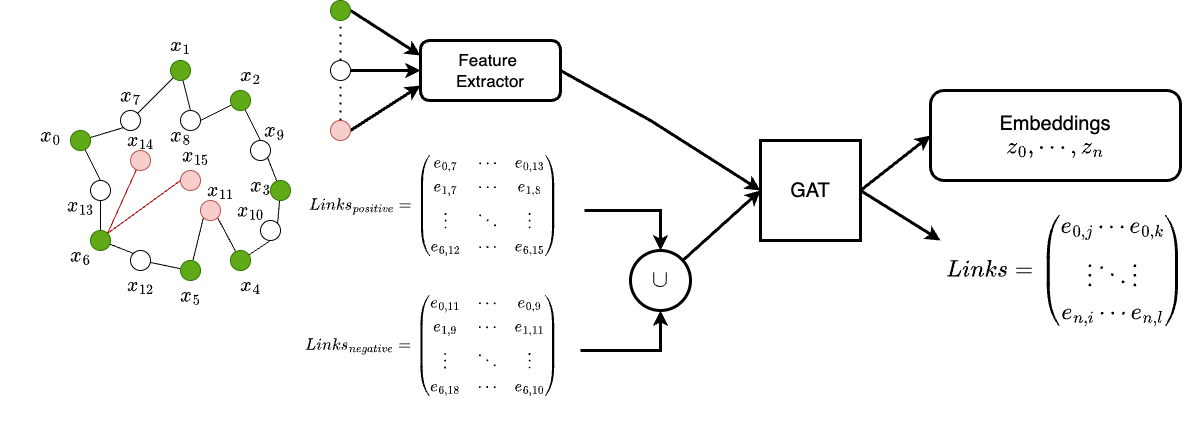

The diagram above was exported from draw.io. Its source (the exported page's mxGraphModel, read from the mxfile embedded in the PNG):
<mxGraphModel dx="2266" dy="1084" grid="1" gridSize="10" guides="1" tooltips="1" connect="1" arrows="1" fold="1" page="1" pageScale="1" pageWidth="827" pageHeight="1169" math="1" shadow="0">
  <root>
    <mxCell id="0" />
    <mxCell id="1" parent="0" />
    <mxCell id="HoxS-C05p2FmRZiKIDpx-1" value="" style="ellipse;whiteSpace=wrap;html=1;aspect=fixed;fillColor=#f8cecc;strokeColor=#b85450;" vertex="1" parent="1">
      <mxGeometry x="100" y="210" width="20" height="20" as="geometry" />
    </mxCell>
    <mxCell id="HoxS-C05p2FmRZiKIDpx-2" value="" style="ellipse;whiteSpace=wrap;html=1;aspect=fixed;" vertex="1" parent="1">
      <mxGeometry x="90" y="170" width="20" height="20" as="geometry" />
    </mxCell>
    <mxCell id="HoxS-C05p2FmRZiKIDpx-4" value="" style="ellipse;whiteSpace=wrap;html=1;aspect=fixed;" vertex="1" parent="1">
      <mxGeometry x="60" y="240" width="20" height="20" as="geometry" />
    </mxCell>
    <mxCell id="HoxS-C05p2FmRZiKIDpx-6" style="rounded=0;orthogonalLoop=1;jettySize=auto;html=1;entryX=0;entryY=0.5;entryDx=0;entryDy=0;fillColor=#e51400;strokeColor=#B20000;endArrow=none;endFill=0;exitX=1;exitY=0;exitDx=0;exitDy=0;" edge="1" parent="1" source="HoxS-C05p2FmRZiKIDpx-40" target="HoxS-C05p2FmRZiKIDpx-41">
      <mxGeometry relative="1" as="geometry">
        <mxPoint x="133.16227766016834" y="270.5131670194951" as="sourcePoint" />
      </mxGeometry>
    </mxCell>
    <mxCell id="HoxS-C05p2FmRZiKIDpx-7" style="rounded=0;orthogonalLoop=1;jettySize=auto;html=1;fillColor=#e51400;strokeColor=#B20000;endArrow=none;endFill=0;exitX=1;exitY=0;exitDx=0;exitDy=0;" edge="1" parent="1" source="HoxS-C05p2FmRZiKIDpx-40" target="HoxS-C05p2FmRZiKIDpx-1">
      <mxGeometry relative="1" as="geometry">
        <mxPoint x="126.95224272896212" y="270.47575852800674" as="sourcePoint" />
      </mxGeometry>
    </mxCell>
    <mxCell id="HoxS-C05p2FmRZiKIDpx-10" value="" style="ellipse;whiteSpace=wrap;html=1;aspect=fixed;" vertex="1" parent="1">
      <mxGeometry x="150" y="170" width="20" height="20" as="geometry" />
    </mxCell>
    <mxCell id="HoxS-C05p2FmRZiKIDpx-11" value="" style="ellipse;whiteSpace=wrap;html=1;aspect=fixed;" vertex="1" parent="1">
      <mxGeometry x="100" y="310" width="20" height="20" as="geometry" />
    </mxCell>
    <mxCell id="HoxS-C05p2FmRZiKIDpx-16" value="" style="ellipse;whiteSpace=wrap;html=1;aspect=fixed;" vertex="1" parent="1">
      <mxGeometry x="230" y="280" width="20" height="20" as="geometry" />
    </mxCell>
    <mxCell id="HoxS-C05p2FmRZiKIDpx-18" value="" style="ellipse;whiteSpace=wrap;html=1;aspect=fixed;" vertex="1" parent="1">
      <mxGeometry x="220" y="200" width="20" height="20" as="geometry" />
    </mxCell>
    <mxCell id="HoxS-C05p2FmRZiKIDpx-19" style="rounded=0;orthogonalLoop=1;jettySize=auto;html=1;entryX=1;entryY=1;entryDx=0;entryDy=0;endArrow=none;endFill=0;" edge="1" parent="1" source="HoxS-C05p2FmRZiKIDpx-21" target="HoxS-C05p2FmRZiKIDpx-42">
      <mxGeometry relative="1" as="geometry">
        <mxPoint x="190" y="320" as="targetPoint" />
      </mxGeometry>
    </mxCell>
    <mxCell id="HoxS-C05p2FmRZiKIDpx-20" style="rounded=0;orthogonalLoop=1;jettySize=auto;html=1;entryX=0.5;entryY=1;entryDx=0;entryDy=0;endArrow=none;endFill=0;" edge="1" parent="1" source="HoxS-C05p2FmRZiKIDpx-21" target="HoxS-C05p2FmRZiKIDpx-16">
      <mxGeometry relative="1" as="geometry" />
    </mxCell>
    <mxCell id="HoxS-C05p2FmRZiKIDpx-21" value="" style="ellipse;whiteSpace=wrap;html=1;aspect=fixed;fillColor=#60a917;fontColor=#ffffff;strokeColor=#2D7600;" vertex="1" parent="1">
      <mxGeometry x="200" y="310" width="20" height="20" as="geometry" />
    </mxCell>
    <mxCell id="HoxS-C05p2FmRZiKIDpx-22" value="" style="rounded=0;orthogonalLoop=1;jettySize=auto;html=1;endArrow=none;endFill=0;" edge="1" parent="1" source="HoxS-C05p2FmRZiKIDpx-24" target="HoxS-C05p2FmRZiKIDpx-11">
      <mxGeometry relative="1" as="geometry" />
    </mxCell>
    <mxCell id="HoxS-C05p2FmRZiKIDpx-23" style="rounded=0;orthogonalLoop=1;jettySize=auto;html=1;entryX=0;entryY=1;entryDx=0;entryDy=0;endArrow=none;endFill=0;" edge="1" parent="1" source="HoxS-C05p2FmRZiKIDpx-24" target="HoxS-C05p2FmRZiKIDpx-42">
      <mxGeometry relative="1" as="geometry">
        <mxPoint x="172.92893218813447" y="327.07106781186553" as="targetPoint" />
      </mxGeometry>
    </mxCell>
    <mxCell id="HoxS-C05p2FmRZiKIDpx-24" value="" style="ellipse;whiteSpace=wrap;html=1;aspect=fixed;fillColor=#60a917;fontColor=#ffffff;strokeColor=#2D7600;" vertex="1" parent="1">
      <mxGeometry x="150" y="320" width="20" height="20" as="geometry" />
    </mxCell>
    <mxCell id="HoxS-C05p2FmRZiKIDpx-25" style="rounded=0;orthogonalLoop=1;jettySize=auto;html=1;entryX=1;entryY=0;entryDx=0;entryDy=0;endArrow=none;endFill=0;" edge="1" parent="1" source="HoxS-C05p2FmRZiKIDpx-27" target="HoxS-C05p2FmRZiKIDpx-16">
      <mxGeometry relative="1" as="geometry" />
    </mxCell>
    <mxCell id="HoxS-C05p2FmRZiKIDpx-26" style="rounded=0;orthogonalLoop=1;jettySize=auto;html=1;entryX=1;entryY=1;entryDx=0;entryDy=0;endArrow=none;endFill=0;" edge="1" parent="1" source="HoxS-C05p2FmRZiKIDpx-27" target="HoxS-C05p2FmRZiKIDpx-18">
      <mxGeometry relative="1" as="geometry" />
    </mxCell>
    <mxCell id="HoxS-C05p2FmRZiKIDpx-27" value="" style="ellipse;whiteSpace=wrap;html=1;aspect=fixed;fillColor=#60a917;fontColor=#ffffff;strokeColor=#2D7600;" vertex="1" parent="1">
      <mxGeometry x="240" y="240" width="20" height="20" as="geometry" />
    </mxCell>
    <mxCell id="HoxS-C05p2FmRZiKIDpx-28" style="rounded=0;orthogonalLoop=1;jettySize=auto;html=1;entryX=0.5;entryY=0;entryDx=0;entryDy=0;endArrow=none;endFill=0;" edge="1" parent="1" source="HoxS-C05p2FmRZiKIDpx-30" target="HoxS-C05p2FmRZiKIDpx-18">
      <mxGeometry relative="1" as="geometry" />
    </mxCell>
    <mxCell id="HoxS-C05p2FmRZiKIDpx-29" style="rounded=0;orthogonalLoop=1;jettySize=auto;html=1;entryX=1;entryY=0.5;entryDx=0;entryDy=0;endArrow=none;endFill=0;" edge="1" parent="1" source="HoxS-C05p2FmRZiKIDpx-30" target="HoxS-C05p2FmRZiKIDpx-10">
      <mxGeometry relative="1" as="geometry" />
    </mxCell>
    <mxCell id="HoxS-C05p2FmRZiKIDpx-30" value="" style="ellipse;whiteSpace=wrap;html=1;aspect=fixed;fillColor=#60a917;fontColor=#ffffff;strokeColor=#2D7600;" vertex="1" parent="1">
      <mxGeometry x="200" y="150" width="20" height="20" as="geometry" />
    </mxCell>
    <mxCell id="HoxS-C05p2FmRZiKIDpx-31" style="rounded=0;orthogonalLoop=1;jettySize=auto;html=1;entryX=0.5;entryY=0;entryDx=0;entryDy=0;endArrow=none;endFill=0;" edge="1" parent="1" source="HoxS-C05p2FmRZiKIDpx-33" target="HoxS-C05p2FmRZiKIDpx-10">
      <mxGeometry relative="1" as="geometry" />
    </mxCell>
    <mxCell id="HoxS-C05p2FmRZiKIDpx-32" style="rounded=0;orthogonalLoop=1;jettySize=auto;html=1;entryX=1;entryY=0;entryDx=0;entryDy=0;endArrow=none;endFill=0;" edge="1" parent="1" source="HoxS-C05p2FmRZiKIDpx-33" target="HoxS-C05p2FmRZiKIDpx-2">
      <mxGeometry relative="1" as="geometry" />
    </mxCell>
    <mxCell id="HoxS-C05p2FmRZiKIDpx-33" value="" style="ellipse;whiteSpace=wrap;html=1;aspect=fixed;fillColor=#60a917;fontColor=#ffffff;strokeColor=#2D7600;" vertex="1" parent="1">
      <mxGeometry x="140" y="120" width="20" height="20" as="geometry" />
    </mxCell>
    <mxCell id="HoxS-C05p2FmRZiKIDpx-34" style="rounded=0;orthogonalLoop=1;jettySize=auto;html=1;entryX=0;entryY=1;entryDx=0;entryDy=0;endArrow=none;endFill=0;" edge="1" parent="1" source="HoxS-C05p2FmRZiKIDpx-36" target="HoxS-C05p2FmRZiKIDpx-2">
      <mxGeometry relative="1" as="geometry" />
    </mxCell>
    <mxCell id="HoxS-C05p2FmRZiKIDpx-35" style="edgeStyle=none;rounded=0;orthogonalLoop=1;jettySize=auto;html=1;entryX=0.5;entryY=0;entryDx=0;entryDy=0;endArrow=none;endFill=0;" edge="1" parent="1" source="HoxS-C05p2FmRZiKIDpx-36" target="HoxS-C05p2FmRZiKIDpx-4">
      <mxGeometry relative="1" as="geometry" />
    </mxCell>
    <mxCell id="HoxS-C05p2FmRZiKIDpx-36" value="" style="ellipse;whiteSpace=wrap;html=1;aspect=fixed;fillColor=#60a917;fontColor=#ffffff;strokeColor=#2D7600;" vertex="1" parent="1">
      <mxGeometry x="40" y="190" width="20" height="20" as="geometry" />
    </mxCell>
    <mxCell id="HoxS-C05p2FmRZiKIDpx-37" style="rounded=0;orthogonalLoop=1;jettySize=auto;html=1;endArrow=none;endFill=0;entryX=0;entryY=0;entryDx=0;entryDy=0;" edge="1" parent="1" source="HoxS-C05p2FmRZiKIDpx-40" target="HoxS-C05p2FmRZiKIDpx-11">
      <mxGeometry relative="1" as="geometry">
        <mxPoint x="100" y="310" as="targetPoint" />
      </mxGeometry>
    </mxCell>
    <mxCell id="HoxS-C05p2FmRZiKIDpx-39" style="rounded=0;orthogonalLoop=1;jettySize=auto;html=1;entryX=0.5;entryY=1;entryDx=0;entryDy=0;endArrow=none;endFill=0;" edge="1" parent="1" source="HoxS-C05p2FmRZiKIDpx-40" target="HoxS-C05p2FmRZiKIDpx-4">
      <mxGeometry relative="1" as="geometry" />
    </mxCell>
    <mxCell id="HoxS-C05p2FmRZiKIDpx-40" value="" style="ellipse;whiteSpace=wrap;html=1;aspect=fixed;fillColor=#60a917;fontColor=#ffffff;strokeColor=#2D7600;" vertex="1" parent="1">
      <mxGeometry x="60" y="290" width="20" height="20" as="geometry" />
    </mxCell>
    <mxCell id="HoxS-C05p2FmRZiKIDpx-41" value="" style="ellipse;whiteSpace=wrap;html=1;aspect=fixed;fillColor=#f8cecc;strokeColor=#b85450;" vertex="1" parent="1">
      <mxGeometry x="150" y="230" width="20" height="20" as="geometry" />
    </mxCell>
    <mxCell id="HoxS-C05p2FmRZiKIDpx-42" value="" style="ellipse;whiteSpace=wrap;html=1;aspect=fixed;fillColor=#f8cecc;strokeColor=#b85450;" vertex="1" parent="1">
      <mxGeometry x="170" y="260" width="20" height="20" as="geometry" />
    </mxCell>
    <mxCell id="HoxS-C05p2FmRZiKIDpx-44" value="Feature&amp;nbsp;&lt;br&gt;Extractor" style="rounded=1;whiteSpace=wrap;html=1;fontSize=17;strokeWidth=3;" vertex="1" parent="1">
      <mxGeometry x="390" y="100" width="140" height="60" as="geometry" />
    </mxCell>
    <mxCell id="HoxS-C05p2FmRZiKIDpx-48" style="edgeStyle=none;rounded=0;orthogonalLoop=1;jettySize=auto;html=1;exitX=1;exitY=0.5;exitDx=0;exitDy=0;entryX=0;entryY=0.25;entryDx=0;entryDy=0;fontSize=17;endArrow=classic;endFill=1;strokeWidth=3;" edge="1" parent="1" source="HoxS-C05p2FmRZiKIDpx-45" target="HoxS-C05p2FmRZiKIDpx-44">
      <mxGeometry relative="1" as="geometry" />
    </mxCell>
    <mxCell id="HoxS-C05p2FmRZiKIDpx-45" value="" style="ellipse;whiteSpace=wrap;html=1;aspect=fixed;fillColor=#60a917;fontColor=#ffffff;strokeColor=#2D7600;" vertex="1" parent="1">
      <mxGeometry x="300" y="60" width="20" height="20" as="geometry" />
    </mxCell>
    <mxCell id="HoxS-C05p2FmRZiKIDpx-49" style="edgeStyle=none;rounded=0;orthogonalLoop=1;jettySize=auto;html=1;exitX=1;exitY=0.5;exitDx=0;exitDy=0;fontSize=17;endArrow=classic;endFill=1;entryX=0;entryY=0.5;entryDx=0;entryDy=0;strokeWidth=3;" edge="1" parent="1" source="HoxS-C05p2FmRZiKIDpx-46" target="HoxS-C05p2FmRZiKIDpx-44">
      <mxGeometry relative="1" as="geometry">
        <mxPoint x="380" y="120" as="targetPoint" />
        <Array as="points">
          <mxPoint x="340" y="130" />
        </Array>
      </mxGeometry>
    </mxCell>
    <mxCell id="HoxS-C05p2FmRZiKIDpx-46" value="" style="ellipse;whiteSpace=wrap;html=1;aspect=fixed;" vertex="1" parent="1">
      <mxGeometry x="300" y="120" width="20" height="20" as="geometry" />
    </mxCell>
    <mxCell id="HoxS-C05p2FmRZiKIDpx-50" style="edgeStyle=none;rounded=0;orthogonalLoop=1;jettySize=auto;html=1;exitX=1;exitY=0.5;exitDx=0;exitDy=0;entryX=0;entryY=0.75;entryDx=0;entryDy=0;fontSize=17;endArrow=classic;endFill=1;strokeWidth=3;" edge="1" parent="1" source="HoxS-C05p2FmRZiKIDpx-47" target="HoxS-C05p2FmRZiKIDpx-44">
      <mxGeometry relative="1" as="geometry" />
    </mxCell>
    <mxCell id="HoxS-C05p2FmRZiKIDpx-47" value="" style="ellipse;whiteSpace=wrap;html=1;aspect=fixed;fillColor=#f8cecc;strokeColor=#b85450;" vertex="1" parent="1">
      <mxGeometry x="300" y="180" width="20" height="20" as="geometry" />
    </mxCell>
    <mxCell id="HoxS-C05p2FmRZiKIDpx-52" value="" style="endArrow=none;dashed=1;html=1;dashPattern=1 3;strokeWidth=2;rounded=0;fontSize=17;entryX=0.5;entryY=1;entryDx=0;entryDy=0;exitX=0.5;exitY=0;exitDx=0;exitDy=0;" edge="1" parent="1" source="HoxS-C05p2FmRZiKIDpx-47" target="HoxS-C05p2FmRZiKIDpx-46">
      <mxGeometry width="50" height="50" relative="1" as="geometry">
        <mxPoint x="240" y="350" as="sourcePoint" />
        <mxPoint x="290" y="300" as="targetPoint" />
      </mxGeometry>
    </mxCell>
    <mxCell id="HoxS-C05p2FmRZiKIDpx-53" value="" style="endArrow=none;dashed=1;html=1;dashPattern=1 3;strokeWidth=2;rounded=0;fontSize=17;entryX=0.5;entryY=1;entryDx=0;entryDy=0;exitX=0.5;exitY=0;exitDx=0;exitDy=0;" edge="1" parent="1" source="HoxS-C05p2FmRZiKIDpx-46" target="HoxS-C05p2FmRZiKIDpx-45">
      <mxGeometry width="50" height="50" relative="1" as="geometry">
        <mxPoint x="240" y="350" as="sourcePoint" />
        <mxPoint x="290" y="300" as="targetPoint" />
      </mxGeometry>
    </mxCell>
    <mxCell id="HoxS-C05p2FmRZiKIDpx-57" value="$$x_{0}$$" style="text;html=1;align=center;verticalAlign=middle;resizable=0;points=[];autosize=1;strokeColor=none;fillColor=none;fontSize=17;" vertex="1" parent="1">
      <mxGeometry x="-30" y="180" width="100" height="30" as="geometry" />
    </mxCell>
    <mxCell id="HoxS-C05p2FmRZiKIDpx-58" value="$$x_{4}$$" style="text;html=1;align=center;verticalAlign=middle;resizable=0;points=[];autosize=1;strokeColor=none;fillColor=none;fontSize=17;" vertex="1" parent="1">
      <mxGeometry x="170" y="330" width="100" height="30" as="geometry" />
    </mxCell>
    <mxCell id="HoxS-C05p2FmRZiKIDpx-59" value="$$x_{3}$$" style="text;html=1;align=center;verticalAlign=middle;resizable=0;points=[];autosize=1;strokeColor=none;fillColor=none;fontSize=17;" vertex="1" parent="1">
      <mxGeometry x="180" y="230" width="100" height="30" as="geometry" />
    </mxCell>
    <mxCell id="HoxS-C05p2FmRZiKIDpx-60" value="$$x_{5}$$" style="text;html=1;align=center;verticalAlign=middle;resizable=0;points=[];autosize=1;strokeColor=none;fillColor=none;fontSize=17;" vertex="1" parent="1">
      <mxGeometry x="110" y="340" width="100" height="30" as="geometry" />
    </mxCell>
    <mxCell id="HoxS-C05p2FmRZiKIDpx-61" value="$$x_{6}$$" style="text;html=1;align=center;verticalAlign=middle;resizable=0;points=[];autosize=1;strokeColor=none;fillColor=none;fontSize=17;" vertex="1" parent="1">
      <mxGeometry y="300" width="100" height="30" as="geometry" />
    </mxCell>
    <mxCell id="HoxS-C05p2FmRZiKIDpx-62" value="$$x_{2}$$" style="text;html=1;align=center;verticalAlign=middle;resizable=0;points=[];autosize=1;strokeColor=none;fillColor=none;fontSize=17;" vertex="1" parent="1">
      <mxGeometry x="170" y="120" width="100" height="30" as="geometry" />
    </mxCell>
    <mxCell id="HoxS-C05p2FmRZiKIDpx-63" value="$$x_{1}$$" style="text;html=1;align=center;verticalAlign=middle;resizable=0;points=[];autosize=1;strokeColor=none;fillColor=none;fontSize=17;" vertex="1" parent="1">
      <mxGeometry x="100" y="90" width="100" height="30" as="geometry" />
    </mxCell>
    <mxCell id="HoxS-C05p2FmRZiKIDpx-65" value="$$x_{13}$$" style="text;html=1;align=center;verticalAlign=middle;resizable=0;points=[];autosize=1;strokeColor=none;fillColor=none;fontSize=17;" vertex="1" parent="1">
      <mxGeometry x="-5" y="250" width="110" height="30" as="geometry" />
    </mxCell>
    <mxCell id="HoxS-C05p2FmRZiKIDpx-66" value="$$x_{9}$$" style="text;html=1;align=center;verticalAlign=middle;resizable=0;points=[];autosize=1;strokeColor=none;fillColor=none;fontSize=17;" vertex="1" parent="1">
      <mxGeometry x="194" y="175" width="100" height="30" as="geometry" />
    </mxCell>
    <mxCell id="HoxS-C05p2FmRZiKIDpx-68" value="$$x_{7}$$" style="text;html=1;align=center;verticalAlign=middle;resizable=0;points=[];autosize=1;strokeColor=none;fillColor=none;fontSize=17;" vertex="1" parent="1">
      <mxGeometry x="50" y="140" width="100" height="30" as="geometry" />
    </mxCell>
    <mxCell id="HoxS-C05p2FmRZiKIDpx-69" value="$$x_{15}$$" style="text;html=1;align=center;verticalAlign=middle;resizable=0;points=[];autosize=1;strokeColor=none;fillColor=none;fontSize=17;" vertex="1" parent="1">
      <mxGeometry x="110" y="200" width="110" height="30" as="geometry" />
    </mxCell>
    <mxCell id="HoxS-C05p2FmRZiKIDpx-70" value="$$x_{12}$$" style="text;html=1;align=center;verticalAlign=middle;resizable=0;points=[];autosize=1;strokeColor=none;fillColor=none;fontSize=17;" vertex="1" parent="1">
      <mxGeometry x="55" y="330" width="110" height="30" as="geometry" />
    </mxCell>
    <mxCell id="HoxS-C05p2FmRZiKIDpx-71" value="$$x_{10}$$" style="text;html=1;align=center;verticalAlign=middle;resizable=0;points=[];autosize=1;strokeColor=none;fillColor=none;fontSize=17;" vertex="1" parent="1">
      <mxGeometry x="165" y="255" width="110" height="30" as="geometry" />
    </mxCell>
    <mxCell id="HoxS-C05p2FmRZiKIDpx-72" value="" style="edgeStyle=none;rounded=0;orthogonalLoop=1;jettySize=auto;html=1;entryX=0.5;entryY=0;entryDx=0;entryDy=0;fillColor=#e51400;strokeColor=#B20000;endArrow=none;endFill=0;" edge="1" parent="1" source="HoxS-C05p2FmRZiKIDpx-10" target="HoxS-C05p2FmRZiKIDpx-67">
      <mxGeometry relative="1" as="geometry">
        <mxPoint x="160" y="190" as="sourcePoint" />
        <mxPoint x="160" y="230" as="targetPoint" />
      </mxGeometry>
    </mxCell>
    <mxCell id="HoxS-C05p2FmRZiKIDpx-67" value="$$x_{8}$$" style="text;html=1;align=center;verticalAlign=middle;resizable=0;points=[];autosize=1;strokeColor=none;fillColor=none;fontSize=17;" vertex="1" parent="1">
      <mxGeometry x="100" y="180" width="100" height="30" as="geometry" />
    </mxCell>
    <mxCell id="HoxS-C05p2FmRZiKIDpx-73" value="$$x_{11}$$" style="text;html=1;align=center;verticalAlign=middle;resizable=0;points=[];autosize=1;strokeColor=none;fillColor=none;fontSize=17;" vertex="1" parent="1">
      <mxGeometry x="135" y="235" width="110" height="30" as="geometry" />
    </mxCell>
    <mxCell id="HoxS-C05p2FmRZiKIDpx-74" value="$$x_{14}$$" style="text;html=1;align=center;verticalAlign=middle;resizable=0;points=[];autosize=1;strokeColor=none;fillColor=none;fontSize=17;" vertex="1" parent="1">
      <mxGeometry x="55" y="185" width="110" height="30" as="geometry" />
    </mxCell>
    <mxCell id="HoxS-C05p2FmRZiKIDpx-99" style="edgeStyle=none;rounded=0;orthogonalLoop=1;jettySize=auto;html=1;entryX=0.5;entryY=0;entryDx=0;entryDy=0;fontSize=20;endArrow=classic;endFill=1;exitX=1;exitY=0.5;exitDx=0;exitDy=0;strokeWidth=3;" edge="1" parent="1" source="HoxS-C05p2FmRZiKIDpx-76" target="HoxS-C05p2FmRZiKIDpx-82">
      <mxGeometry relative="1" as="geometry">
        <Array as="points">
          <mxPoint x="630" y="270" />
        </Array>
      </mxGeometry>
    </mxCell>
    <mxCell id="HoxS-C05p2FmRZiKIDpx-76" value="&lt;font style=&quot;font-size: 14px;&quot;&gt;$$Links_{positive} =&lt;br&gt; \begin{pmatrix}&lt;br&gt;e_{0,7}&amp;nbsp; &amp;amp; \cdots &amp;amp; e_{0,13}&amp;nbsp;\\&lt;br&gt;e_{1,7} &amp;amp; \cdots &amp;amp; e_{1,8}&amp;nbsp;&amp;nbsp;\\&lt;br&gt;  \vdots&amp;nbsp; &amp;amp; \ddots &amp;amp; \vdots\\&lt;br&gt;e_{6,12} &amp;amp; \cdots &amp;amp; e_{6,15}&lt;br&gt; \end{pmatrix}$$&lt;/font&gt;" style="text;html=1;spacing=5;spacingTop=-10;whiteSpace=wrap;overflow=hidden;fillColor=none;strokeColor=none;shadow=0;rounded=0;verticalAlign=middle" vertex="1" parent="1">
      <mxGeometry x="274" y="190" width="280" height="160" as="geometry" />
    </mxCell>
    <mxCell id="HoxS-C05p2FmRZiKIDpx-100" style="edgeStyle=none;rounded=0;orthogonalLoop=1;jettySize=auto;html=1;entryX=0.5;entryY=1;entryDx=0;entryDy=0;fontSize=20;endArrow=classic;endFill=1;exitX=1;exitY=0.5;exitDx=0;exitDy=0;strokeWidth=3;" edge="1" parent="1" source="HoxS-C05p2FmRZiKIDpx-77" target="HoxS-C05p2FmRZiKIDpx-82">
      <mxGeometry relative="1" as="geometry">
        <Array as="points">
          <mxPoint x="630" y="410" />
        </Array>
      </mxGeometry>
    </mxCell>
    <mxCell id="HoxS-C05p2FmRZiKIDpx-77" value="&lt;font style=&quot;font-size: 14px;&quot;&gt;$$Links_{negative} =&lt;br&gt; \begin{pmatrix}&lt;br&gt;e_{0,11}&amp;nbsp; &amp;amp; \cdots &amp;amp; e_{0,9}&amp;nbsp;\\&lt;br&gt;e_{1,9} &amp;amp; \cdots &amp;amp; e_{1,11}&amp;nbsp;&amp;nbsp;\\&lt;br&gt;  \vdots&amp;nbsp; &amp;amp; \ddots &amp;amp; \vdots\\&lt;br&gt;e_{6,18} &amp;amp; \cdots &amp;amp; e_{6,10}&lt;br&gt; \end{pmatrix}$$&lt;/font&gt;" style="text;html=1;spacing=5;spacingTop=-10;whiteSpace=wrap;overflow=hidden;fillColor=none;strokeColor=none;shadow=0;rounded=0;verticalAlign=middle" vertex="1" parent="1">
      <mxGeometry x="270" y="330" width="280" height="160" as="geometry" />
    </mxCell>
    <mxCell id="HoxS-C05p2FmRZiKIDpx-78" value="" style="endArrow=classic;html=1;rounded=0;fontSize=14;exitX=1;exitY=0.5;exitDx=0;exitDy=0;entryX=0;entryY=0.5;entryDx=0;entryDy=0;endFill=1;strokeWidth=3;" edge="1" parent="1" source="HoxS-C05p2FmRZiKIDpx-44" target="HoxS-C05p2FmRZiKIDpx-86">
      <mxGeometry width="50" height="50" relative="1" as="geometry">
        <mxPoint x="690" y="370" as="sourcePoint" />
        <mxPoint x="730" y="240" as="targetPoint" />
        <Array as="points">
          <mxPoint x="620" y="180" />
        </Array>
      </mxGeometry>
    </mxCell>
    <mxCell id="HoxS-C05p2FmRZiKIDpx-85" style="edgeStyle=none;rounded=0;orthogonalLoop=1;jettySize=auto;html=1;fontSize=20;endArrow=classic;endFill=1;entryX=0;entryY=0.5;entryDx=0;entryDy=0;strokeWidth=3;" edge="1" parent="1" source="HoxS-C05p2FmRZiKIDpx-82" target="HoxS-C05p2FmRZiKIDpx-86">
      <mxGeometry relative="1" as="geometry">
        <mxPoint x="730" y="240" as="targetPoint" />
      </mxGeometry>
    </mxCell>
    <mxCell id="HoxS-C05p2FmRZiKIDpx-82" value="&lt;font style=&quot;font-size: 20px;&quot;&gt;$$\cup$$&lt;/font&gt;" style="ellipse;whiteSpace=wrap;html=1;aspect=fixed;fontSize=14;strokeWidth=3;" vertex="1" parent="1">
      <mxGeometry x="600" y="310" width="60" height="60" as="geometry" />
    </mxCell>
    <mxCell id="HoxS-C05p2FmRZiKIDpx-87" style="edgeStyle=none;rounded=0;orthogonalLoop=1;jettySize=auto;html=1;fontSize=20;endArrow=classic;endFill=1;exitX=1;exitY=0.5;exitDx=0;exitDy=0;entryX=0;entryY=0.5;entryDx=0;entryDy=0;strokeWidth=3;" edge="1" parent="1" source="HoxS-C05p2FmRZiKIDpx-86" target="HoxS-C05p2FmRZiKIDpx-92">
      <mxGeometry relative="1" as="geometry">
        <mxPoint x="887.0100000000002" y="188.98000000000002" as="targetPoint" />
      </mxGeometry>
    </mxCell>
    <mxCell id="HoxS-C05p2FmRZiKIDpx-86" value="GAT" style="whiteSpace=wrap;html=1;aspect=fixed;fontSize=20;strokeWidth=3;" vertex="1" parent="1">
      <mxGeometry x="730" y="200" width="100" height="100" as="geometry" />
    </mxCell>
    <mxCell id="HoxS-C05p2FmRZiKIDpx-88" style="edgeStyle=none;rounded=0;orthogonalLoop=1;jettySize=auto;html=1;fontSize=20;endArrow=classic;endFill=1;exitX=1;exitY=0.5;exitDx=0;exitDy=0;strokeWidth=3;" edge="1" parent="1" source="HoxS-C05p2FmRZiKIDpx-86">
      <mxGeometry relative="1" as="geometry">
        <mxPoint x="910" y="300" as="targetPoint" />
        <mxPoint x="840" y="260" as="sourcePoint" />
      </mxGeometry>
    </mxCell>
    <mxCell id="HoxS-C05p2FmRZiKIDpx-91" value="&lt;span style=&quot;&quot;&gt;$$Links = \begin{pmatrix}&lt;br&gt;e_{0,j} \cdots e_{0,k}\\&lt;br&gt;\vdots \ddots \vdots\\&lt;br&gt;e_{n,i} \cdots e_{n,l}&lt;br&gt;\end{pmatrix}$$&lt;br&gt;&lt;/span&gt;" style="text;html=1;align=center;verticalAlign=middle;resizable=0;points=[];autosize=1;strokeColor=none;fillColor=none;fontSize=20;" vertex="1" parent="1">
      <mxGeometry x="910" y="265" width="250" height="130" as="geometry" />
    </mxCell>
    <mxCell id="HoxS-C05p2FmRZiKIDpx-92" value="Embeddings&lt;br style=&quot;&quot;&gt;&lt;span style=&quot;&quot;&gt;$$z_{0}, \cdots, z_{n}$$&lt;/span&gt;" style="rounded=1;whiteSpace=wrap;html=1;fontSize=20;strokeWidth=3;" vertex="1" parent="1">
      <mxGeometry x="900" y="150" width="250" height="90" as="geometry" />
    </mxCell>
  </root>
</mxGraphModel>